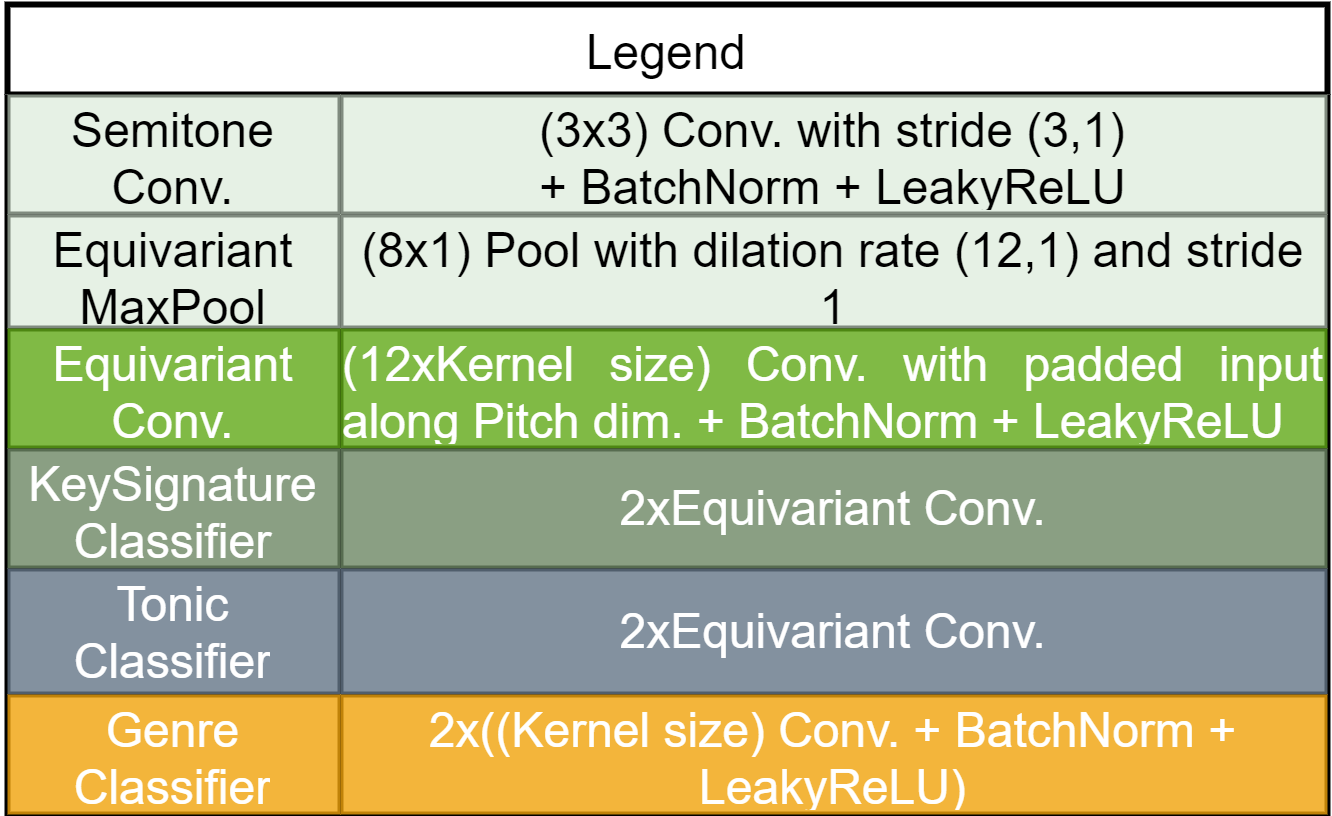

The diagram above was exported from draw.io. Its source (the exported page's mxGraphModel, read from the mxfile embedded in the PNG):
<mxGraphModel dx="794" dy="470" grid="1" gridSize="10" guides="1" tooltips="1" connect="1" arrows="1" fold="1" page="1" pageScale="1" pageWidth="827" pageHeight="1169" math="0" shadow="0">
  <root>
    <mxCell id="0" />
    <mxCell id="1" parent="0" />
    <mxCell id="xheUDBmrOjA5iz3Qlr-R-5" value="Legend" style="shape=table;startSize=30;container=1;collapsible=0;childLayout=tableLayout;strokeColor=default;fontSize=16;strokeWidth=2;" parent="1" vertex="1">
      <mxGeometry x="320" y="80" width="440" height="270" as="geometry" />
    </mxCell>
    <mxCell id="xheUDBmrOjA5iz3Qlr-R-6" value="" style="shape=tableRow;horizontal=0;startSize=0;swimlaneHead=0;swimlaneBody=0;strokeColor=inherit;top=0;left=0;bottom=0;right=0;collapsible=0;dropTarget=0;fillColor=none;points=[[0,0.5],[1,0.5]];portConstraint=eastwest;fontSize=16;" parent="xheUDBmrOjA5iz3Qlr-R-5" vertex="1">
      <mxGeometry y="30" width="440" height="40" as="geometry" />
    </mxCell>
    <mxCell id="xheUDBmrOjA5iz3Qlr-R-7" value="Semitone&lt;br&gt;Conv." style="shape=partialRectangle;html=1;whiteSpace=wrap;connectable=0;strokeColor=#330000;overflow=hidden;fillColor=#D5E8D4;top=0;left=0;bottom=0;right=0;pointerEvents=1;fontSize=16;strokeWidth=4;opacity=60;" parent="xheUDBmrOjA5iz3Qlr-R-6" vertex="1">
      <mxGeometry width="111" height="40" as="geometry">
        <mxRectangle width="111" height="40" as="alternateBounds" />
      </mxGeometry>
    </mxCell>
    <mxCell id="xheUDBmrOjA5iz3Qlr-R-8" value="&lt;div style=&quot;text-align: justify;&quot;&gt;&lt;span style=&quot;background-color: initial;&quot;&gt;(3x3) Conv. with stride (3,1)&lt;/span&gt;&lt;/div&gt;&lt;div style=&quot;text-align: justify;&quot;&gt;&lt;span style=&quot;background-color: initial;&quot;&gt;+ BatchNorm + LeakyReLU&lt;/span&gt;&lt;/div&gt;" style="shape=partialRectangle;html=1;whiteSpace=wrap;connectable=0;strokeColor=default;overflow=hidden;fillColor=#D5E8D4;top=0;left=0;bottom=0;right=0;pointerEvents=1;fontSize=16;strokeWidth=4;opacity=60;" parent="xheUDBmrOjA5iz3Qlr-R-6" vertex="1">
      <mxGeometry x="111" width="329" height="40" as="geometry">
        <mxRectangle width="329" height="40" as="alternateBounds" />
      </mxGeometry>
    </mxCell>
    <mxCell id="xheUDBmrOjA5iz3Qlr-R-10" value="" style="shape=tableRow;horizontal=0;startSize=0;swimlaneHead=0;swimlaneBody=0;strokeColor=inherit;top=0;left=0;bottom=0;right=0;collapsible=0;dropTarget=0;fillColor=none;points=[[0,0.5],[1,0.5]];portConstraint=eastwest;fontSize=16;" parent="xheUDBmrOjA5iz3Qlr-R-5" vertex="1">
      <mxGeometry y="70" width="440" height="38" as="geometry" />
    </mxCell>
    <mxCell id="xheUDBmrOjA5iz3Qlr-R-11" value="Equivariant MaxPool" style="shape=partialRectangle;html=1;whiteSpace=wrap;connectable=0;strokeColor=default;overflow=hidden;fillColor=#D5E8D4;top=0;left=0;bottom=0;right=0;pointerEvents=1;fontSize=16;strokeWidth=2;opacity=60;" parent="xheUDBmrOjA5iz3Qlr-R-10" vertex="1">
      <mxGeometry width="111" height="38" as="geometry">
        <mxRectangle width="111" height="38" as="alternateBounds" />
      </mxGeometry>
    </mxCell>
    <mxCell id="xheUDBmrOjA5iz3Qlr-R-12" value="&lt;div style=&quot;&quot;&gt;&lt;span style=&quot;background-color: initial;&quot;&gt;(8x1) Pool with dilation rate (12,1) and stride 1&lt;/span&gt;&lt;/div&gt;" style="shape=partialRectangle;html=1;whiteSpace=wrap;connectable=0;strokeColor=default;overflow=hidden;fillColor=#D5E8D4;top=0;left=0;bottom=0;right=0;pointerEvents=1;fontSize=16;strokeWidth=2;opacity=60;align=center;" parent="xheUDBmrOjA5iz3Qlr-R-10" vertex="1">
      <mxGeometry x="111" width="329" height="38" as="geometry">
        <mxRectangle width="329" height="38" as="alternateBounds" />
      </mxGeometry>
    </mxCell>
    <mxCell id="xheUDBmrOjA5iz3Qlr-R-14" value="" style="shape=tableRow;horizontal=0;startSize=0;swimlaneHead=0;swimlaneBody=0;strokeColor=inherit;top=0;left=0;bottom=0;right=0;collapsible=0;dropTarget=0;fillColor=none;points=[[0,0.5],[1,0.5]];portConstraint=eastwest;fontSize=16;" parent="xheUDBmrOjA5iz3Qlr-R-5" vertex="1">
      <mxGeometry y="108" width="440" height="40" as="geometry" />
    </mxCell>
    <mxCell id="xheUDBmrOjA5iz3Qlr-R-15" value="Equivariant&lt;br&gt;Conv." style="shape=partialRectangle;html=1;whiteSpace=wrap;connectable=0;strokeColor=#330000;overflow=hidden;fillColor=#60A917;top=0;left=0;bottom=0;right=0;pointerEvents=1;fontSize=16;fontColor=#ffffff;strokeWidth=2;opacity=80;" parent="xheUDBmrOjA5iz3Qlr-R-14" vertex="1">
      <mxGeometry width="111" height="40" as="geometry">
        <mxRectangle width="111" height="40" as="alternateBounds" />
      </mxGeometry>
    </mxCell>
    <mxCell id="xheUDBmrOjA5iz3Qlr-R-16" value="&lt;div style=&quot;text-align: justify;&quot;&gt;&lt;span style=&quot;background-color: initial;&quot;&gt;(12xKernel size) Conv. with padded input along Pitch dim. + BatchNorm + LeakyReLU&lt;/span&gt;&lt;/div&gt;" style="shape=partialRectangle;html=1;whiteSpace=wrap;connectable=0;strokeColor=#330000;overflow=hidden;fillColor=#60A917;top=0;left=0;bottom=0;right=0;pointerEvents=1;fontSize=16;fontColor=#ffffff;strokeWidth=2;opacity=80;" parent="xheUDBmrOjA5iz3Qlr-R-14" vertex="1">
      <mxGeometry x="111" width="329" height="40" as="geometry">
        <mxRectangle width="329" height="40" as="alternateBounds" />
      </mxGeometry>
    </mxCell>
    <mxCell id="xheUDBmrOjA5iz3Qlr-R-18" style="shape=tableRow;horizontal=0;startSize=0;swimlaneHead=0;swimlaneBody=0;strokeColor=inherit;top=0;left=0;bottom=0;right=0;collapsible=0;dropTarget=0;fillColor=none;points=[[0,0.5],[1,0.5]];portConstraint=eastwest;fontSize=16;" parent="xheUDBmrOjA5iz3Qlr-R-5" vertex="1">
      <mxGeometry y="148" width="440" height="40" as="geometry" />
    </mxCell>
    <mxCell id="xheUDBmrOjA5iz3Qlr-R-19" value="KeySignature&lt;br&gt;Classifier" style="shape=partialRectangle;html=1;whiteSpace=wrap;connectable=0;strokeColor=#330000;overflow=hidden;fillColor=#6D8764;top=0;left=0;bottom=0;right=0;pointerEvents=1;fontSize=16;fontColor=#ffffff;strokeWidth=2;opacity=80;" parent="xheUDBmrOjA5iz3Qlr-R-18" vertex="1">
      <mxGeometry width="111" height="40" as="geometry">
        <mxRectangle width="111" height="40" as="alternateBounds" />
      </mxGeometry>
    </mxCell>
    <mxCell id="xheUDBmrOjA5iz3Qlr-R-20" value="&lt;div style=&quot;text-align: justify;&quot;&gt;&lt;span style=&quot;background-color: initial;&quot;&gt;2xEquivariant Conv.&lt;/span&gt;&lt;/div&gt;" style="shape=partialRectangle;html=1;whiteSpace=wrap;connectable=0;strokeColor=#330000;overflow=hidden;fillColor=#6D8764;top=0;left=0;bottom=0;right=0;pointerEvents=1;fontSize=16;fontColor=#ffffff;strokeWidth=2;opacity=80;" parent="xheUDBmrOjA5iz3Qlr-R-18" vertex="1">
      <mxGeometry x="111" width="329" height="40" as="geometry">
        <mxRectangle width="329" height="40" as="alternateBounds" />
      </mxGeometry>
    </mxCell>
    <mxCell id="xheUDBmrOjA5iz3Qlr-R-21" style="shape=tableRow;horizontal=0;startSize=0;swimlaneHead=0;swimlaneBody=0;strokeColor=inherit;top=0;left=0;bottom=0;right=0;collapsible=0;dropTarget=0;fillColor=none;points=[[0,0.5],[1,0.5]];portConstraint=eastwest;fontSize=16;" parent="xheUDBmrOjA5iz3Qlr-R-5" vertex="1">
      <mxGeometry y="188" width="440" height="42" as="geometry" />
    </mxCell>
    <mxCell id="xheUDBmrOjA5iz3Qlr-R-22" value="Tonic&lt;br&gt;Classifier" style="shape=partialRectangle;html=1;whiteSpace=wrap;connectable=0;strokeColor=#330000;overflow=hidden;fillColor=#647687;top=0;left=0;bottom=0;right=0;pointerEvents=1;fontSize=16;fontColor=#ffffff;strokeWidth=2;opacity=80;" parent="xheUDBmrOjA5iz3Qlr-R-21" vertex="1">
      <mxGeometry width="111" height="42" as="geometry">
        <mxRectangle width="111" height="42" as="alternateBounds" />
      </mxGeometry>
    </mxCell>
    <mxCell id="xheUDBmrOjA5iz3Qlr-R-23" value="&lt;div style=&quot;text-align: justify;&quot;&gt;&lt;span style=&quot;background-color: initial;&quot;&gt;2xEquivariant Conv.&lt;/span&gt;&lt;/div&gt;" style="shape=partialRectangle;html=1;whiteSpace=wrap;connectable=0;strokeColor=#330000;overflow=hidden;fillColor=#647687;top=0;left=0;bottom=0;right=0;pointerEvents=1;fontSize=16;fontColor=#ffffff;strokeWidth=2;opacity=80;" parent="xheUDBmrOjA5iz3Qlr-R-21" vertex="1">
      <mxGeometry x="111" width="329" height="42" as="geometry">
        <mxRectangle width="329" height="42" as="alternateBounds" />
      </mxGeometry>
    </mxCell>
    <mxCell id="xheUDBmrOjA5iz3Qlr-R-24" style="shape=tableRow;horizontal=0;startSize=0;swimlaneHead=0;swimlaneBody=0;strokeColor=inherit;top=0;left=0;bottom=0;right=0;collapsible=0;dropTarget=0;fillColor=none;points=[[0,0.5],[1,0.5]];portConstraint=eastwest;fontSize=16;" parent="xheUDBmrOjA5iz3Qlr-R-5" vertex="1">
      <mxGeometry y="230" width="440" height="40" as="geometry" />
    </mxCell>
    <mxCell id="xheUDBmrOjA5iz3Qlr-R-25" value="Genre&lt;br&gt;Classifier" style="shape=partialRectangle;html=1;whiteSpace=wrap;connectable=0;strokeColor=#330000;overflow=hidden;fillColor=#F0A30A;top=0;left=0;bottom=0;right=0;pointerEvents=1;fontSize=16;fontColor=#ffffff;strokeWidth=2;opacity=80;" parent="xheUDBmrOjA5iz3Qlr-R-24" vertex="1">
      <mxGeometry width="111" height="40" as="geometry">
        <mxRectangle width="111" height="40" as="alternateBounds" />
      </mxGeometry>
    </mxCell>
    <mxCell id="xheUDBmrOjA5iz3Qlr-R-26" value="&lt;div style=&quot;&quot;&gt;&lt;span style=&quot;background-color: initial;&quot;&gt;2x((Kernel size) Conv. + BatchNorm + LeakyReLU)&lt;/span&gt;&lt;/div&gt;" style="shape=partialRectangle;html=1;whiteSpace=wrap;connectable=0;strokeColor=#330000;overflow=hidden;fillColor=#F0A30A;top=0;left=0;bottom=0;right=0;pointerEvents=1;fontSize=16;fontColor=#ffffff;strokeWidth=2;opacity=80;align=center;" parent="xheUDBmrOjA5iz3Qlr-R-24" vertex="1">
      <mxGeometry x="111" width="329" height="40" as="geometry">
        <mxRectangle width="329" height="40" as="alternateBounds" />
      </mxGeometry>
    </mxCell>
  </root>
</mxGraphModel>